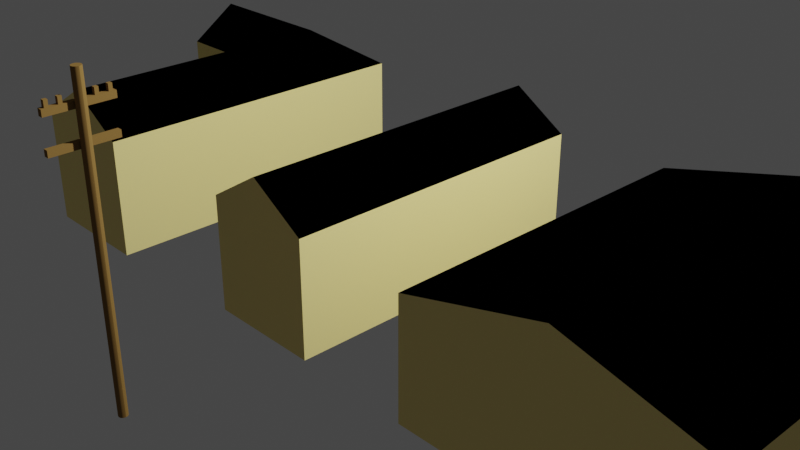 # Source: houses.blend  (saved by Blender 3.3.6; exported with 4.5.12 LTS)
import bpy
from mathutils import Matrix  # noqa: F401  (used for matrix-valued properties, if any)

bpy.ops.wm.read_factory_settings(use_empty=True)
scene = bpy.context.scene
scene.name = 'Scene'

# ---- collections
col_collection = bpy.data.collections.new('Collection'); scene.collection.children.link(col_collection)

# ---- images (referenced by path relative to the original .blend; pixels are not part of the script)
import os
ASSET_DIR = os.environ.get("B2B_ASSET_DIR", "")  # directory of the original .blend (textures are referenced by path, not embedded)
HERE = os.path.dirname(os.path.abspath(__file__))  # packed textures are extracted next to this script under _unpacked/

def load_image(name, relpath, width, height, colorspace="sRGB"):
    """Load a texture the original file referenced (path relative to the .blend, or extracted next to this script)."""
    p = next((c for c in (os.path.join(HERE, relpath), os.path.join(ASSET_DIR, relpath)) if relpath and os.path.exists(c)), "")
    if p:
        img = bpy.data.images.load(p, check_existing=True)
        img.name = name
    else:  # same state as the original file: an image datablock whose file is absent (Cycles renders it pink)
        img = bpy.data.images.new(name, width, height)
        img.source = "FILE"
        img.filepath = "//" + (relpath or name)
    img.colorspace_settings.name = colorspace
    return img
img_fencing_png = load_image('fencing.png', 'fencing.png', 1024, 1024, 'sRGB')

# ---- materials (node trees are filled in below, after node groups)
mat_material = bpy.data.materials.new('Material')
mat_material.alpha_threshold = 0.0
mat_material.use_transparent_shadow = False
mat_material.roughness = 0.5
mat_material.line_color = (0.0, 0.0, 0.0, 1.0)
mat_material_001 = bpy.data.materials.new('Material.001')
mat_material_001.use_transparent_shadow = False
mat_material_002 = bpy.data.materials.new('Material.002')
mat_material_002.use_transparent_shadow = False
mat_material_004 = bpy.data.materials.new('Material.004')
mat_material_004.use_transparent_shadow = False

# ---- node groups
ng_auto_smooth = bpy.data.node_groups.new('Auto Smooth', 'GeometryNodeTree')
_s = ng_auto_smooth.interface.new_socket(name='Geometry', in_out='OUTPUT', socket_type='NodeSocketGeometry')
_s = ng_auto_smooth.interface.new_socket(name='Geometry', in_out='INPUT', socket_type='NodeSocketGeometry')
_s = ng_auto_smooth.interface.new_socket(name='Angle', in_out='INPUT', socket_type='NodeSocketFloat')
_s.subtype = 'ANGLE'
_s.min_value = 0.0
_s.max_value = 3.142
ng_auto_smooth.is_modifier = True
_N = ng_auto_smooth.nodes; _L = ng_auto_smooth.links
n0 = _N.new('NodeGroupOutput'); n0.name = 'Group Output'; n0.location = (480, -100)
n1 = _N.new('NodeGroupInput'); n1.name = 'Group Input'; n1.location = (-420, -300)
n2 = _N.new('NodeGroupInput'); n2.name = 'Group Input.001'; n2.location = (-60, -100)
n3 = _N.new('GeometryNodeSetShadeSmooth'); n3.name = 'Set Shade Smooth'; n3.location = (120, -100)
n3.domain = 'EDGE'
n4 = _N.new('GeometryNodeSetShadeSmooth'); n4.name = 'Set Shade Smooth.001'; n4.location = (300, -100)
n5 = _N.new('GeometryNodeInputMeshEdgeAngle'); n5.name = 'Edge Angle'; n5.location = (-420, -220)
n6 = _N.new('GeometryNodeInputEdgeSmooth'); n6.name = 'Is Edge Smooth'; n6.location = (-60, -160)
n7 = _N.new('GeometryNodeInputShadeSmooth'); n7.name = 'Is Face Smooth'; n7.location = (-240, -340)
n8 = _N.new('FunctionNodeBooleanMath'); n8.name = 'Boolean Math'; n8.location = (-60, -220)
n9 = _N.new('FunctionNodeCompare'); n9.name = 'Compare'; n9.location = (-240, -180)
n9.operation = 'LESS_EQUAL'
_L.new(n5.outputs[0], n9.inputs[0])
_L.new(n4.outputs[0], n0.inputs[0])
_L.new(n1.outputs[1], n9.inputs[1])
_L.new(n9.outputs[0], n8.inputs[0])
_L.new(n7.outputs[0], n8.inputs[1])
_L.new(n2.outputs[0], n3.inputs[0])
_L.new(n6.outputs[0], n3.inputs[1])
_L.new(n3.outputs[0], n4.inputs[0])
_L.new(n8.outputs[0], n3.inputs[2])
n0.is_active_output = True

# ---- material node trees
mat_material.use_nodes = True; mat_material.node_tree.nodes.clear()
_N = mat_material.node_tree.nodes; _L = mat_material.node_tree.links
n0 = _N.new('ShaderNodeOutputMaterial'); n0.name = 'Material Output'; n0.location = (300, 300)
n1 = _N.new('ShaderNodeBsdfPrincipled'); n1.name = 'Principled BSDF'; n1.location = (10, 300)
n1.distribution = 'GGX'
n1.subsurface_method = 'RANDOM_WALK_SKIN'
n1.inputs[0].default_value = (0.0, 0.0, 0.0, 1.0)
n1.inputs[3].default_value = 1.45
n1.inputs[13].default_value = 0.0
n1.inputs[27].default_value = (0.0, 0.0, 0.0, 1.0)
n1.inputs[28].default_value = 1.0
_L.new(n1.outputs[0], n0.inputs[0])
n0.is_active_output = True
mat_material_001.use_nodes = True; mat_material_001.node_tree.nodes.clear()
_N = mat_material_001.node_tree.nodes; _L = mat_material_001.node_tree.links
n0 = _N.new('ShaderNodeBsdfPrincipled'); n0.name = 'Principled BSDF'; n0.location = (10, 300)
n0.distribution = 'GGX'
n0.subsurface_method = 'RANDOM_WALK_SKIN'
n0.inputs[0].default_value = (0.8829, 0.7613, 0.2848, 1.0)
n0.inputs[3].default_value = 1.45
n0.inputs[13].default_value = 0.0
n0.inputs[27].default_value = (0.0, 0.0, 0.0, 1.0)
n0.inputs[28].default_value = 1.0
n1 = _N.new('ShaderNodeOutputMaterial'); n1.name = 'Material Output'; n1.location = (300, 300)
_L.new(n0.outputs[0], n1.inputs[0])
n1.is_active_output = True
mat_material_002.use_nodes = True; mat_material_002.node_tree.nodes.clear()
_N = mat_material_002.node_tree.nodes; _L = mat_material_002.node_tree.links
n0 = _N.new('ShaderNodeBsdfPrincipled'); n0.name = 'Principled BSDF'; n0.location = (10, 300)
n0.distribution = 'GGX'
n0.subsurface_method = 'RANDOM_WALK_SKIN'
n0.inputs[0].default_value = (0.2286, 0.1354, 0.04052, 1.0)
n0.inputs[3].default_value = 1.45
n0.inputs[13].default_value = 0.0
n0.inputs[27].default_value = (0.0, 0.0, 0.0, 1.0)
n0.inputs[28].default_value = 1.0
n1 = _N.new('ShaderNodeOutputMaterial'); n1.name = 'Material Output'; n1.location = (300, 300)
_L.new(n0.outputs[0], n1.inputs[0])
n1.is_active_output = True
mat_material_004.use_nodes = True; mat_material_004.node_tree.nodes.clear()
_N = mat_material_004.node_tree.nodes; _L = mat_material_004.node_tree.links
n0 = _N.new('ShaderNodeBsdfPrincipled'); n0.name = 'Principled BSDF'; n0.location = (10, 300)
n0.distribution = 'GGX'
n0.subsurface_method = 'RANDOM_WALK_SKIN'
n0.inputs[3].default_value = 1.45
n0.inputs[27].default_value = (0.0, 0.0, 0.0, 1.0)
n0.inputs[28].default_value = 1.0
n1 = _N.new('ShaderNodeOutputMaterial'); n1.name = 'Material Output'; n1.location = (300, 300)
n2 = _N.new('ShaderNodeTexImage'); n2.name = 'Image Texture'; n2.location = (-280, 280)
n2.image = img_fencing_png
_L.new(n0.outputs[0], n1.inputs[0])
_L.new(n2.outputs[0], n0.inputs[0])
n1.is_active_output = True

# ---- world
world_world = bpy.data.worlds.new('World'); scene.world = world_world
world_world.use_nodes = True; world_world.node_tree.nodes.clear()
_N = world_world.node_tree.nodes; _L = world_world.node_tree.links
n0 = _N.new('ShaderNodeOutputWorld'); n0.name = 'World Output'; n0.location = (300, 300)
n1 = _N.new('ShaderNodeBackground'); n1.name = 'Background'; n1.location = (10, 300)
n1.inputs[0].default_value = (0.05088, 0.05088, 0.05088, 1.0)
_L.new(n1.outputs[0], n0.inputs[0])
n0.is_active_output = True
world_world.color = (0.05088, 0.05088, 0.05088)
world_world.use_sun_shadow = False
world_world.sun_shadow_jitter_overblur = 0.0

# ---- cameras
cam_camera = bpy.data.cameras.new('Camera')
cam_camera.clip_end = 100.0
cam_camera.ortho_scale = 7.314

# ---- lights
light_light = bpy.data.lights.new('Light', 'POINT')
light_light.transmission_factor = 0.0
light_light.energy = 1000.0
light_light.shadow_soft_size = 0.1
light_light.shadow_maximum_resolution = 0.006
light_light.use_absolute_resolution = True

# ---- meshes
me_cube = bpy.data.meshes.new('Cube')
me_cube.from_pydata([(1.0, 1.0, 1.0), (1.0, 1.0, -1.0), (1.0, -1.0, 1.0), (1.0, -1.0, -1.0), (-1.0, 1.0, 1.0), (-1.0, 1.0, -1.0), (-1.0, -1.0, 1.0), (-1.0, -1.0, -1.0), (0.0, -1.0, 1.618), (1.0, 0.0, 1.0), (-1.0, 0.0, 1.0), (0.0, 1.0, 1.618), (0.0, 0.0, 1.618)], [], [(12, 10, 6, 8), (3, 2, 8, 6, 7), (7, 6, 10, 4, 5), (5, 1, 3, 7), (1, 0, 9, 2, 3), (5, 4, 11, 0, 1), (9, 12, 8, 2), (0, 11, 12, 9), (11, 4, 10, 12)])
me_cube.polygons.foreach_set('material_index', [0, 1, 1, 1, 1, 1, 0, 0, 0])
_uv = me_cube.uv_layers.new(name='UVMap')
_uv.uv.foreach_set('vector', [0.75, 0.625, 0.875, 0.625, 0.875, 0.75, 0.75, 0.75, 0.375, 0.75, 0.625, 0.75, 0.625, 0.875, 0.625, 1.0, 0.375, 1.0, 0.375, 0.0, 0.625, 0.0, 0.625, 0.125, 0.625, 0.25, 0.375, 0.25, 0.125, 0.5, 0.375, 0.5, 0.375, 0.75, 0.125, 0.75, 0.375, 0.5, 0.625, 0.5, 0.625, 0.625, 0.625, 0.75, 0.375, 0.75, 0.375, 0.25, 0.625, 0.25, 0.625, 0.375, 0.625, 0.5, 0.375, 0.5, 0.625, 0.625, 0.75, 0.625, 0.75, 0.75, 0.625, 0.75, 0.625, 0.5, 0.75, 0.5, 0.75, 0.625, 0.625, 0.625, 0.75, 0.5, 0.875, 0.5, 0.875, 0.625, 0.75, 0.625])
me_cube.materials.append(mat_material)
me_cube.materials.append(mat_material_001)
me_cube.use_mirror_vertex_groups = False
me_cube.update()
me_cube_001 = bpy.data.meshes.new('Cube.001')
me_cube_001.from_pydata([(-1.0, -2.792, -1.0), (-1.0, -2.792, 1.0), (-1.0, 1.162, -1.0), (-1.0, 1.162, 1.0), (1.0, -2.792, -1.0), (1.0, -2.792, 1.0), (1.0, 1.162, -1.0), (1.0, 1.162, 1.0), (-1.0, 2.9, 1.0), (-1.0, 2.9, -1.0), (1.0, 2.9, -1.0), (1.0, 2.9, 1.0), (-2.54, 1.162, 1.0), (-2.54, 1.162, -1.0), (-2.54, 2.9, 1.0), (-2.54, 2.9, -1.0), (-1.0, -0.8149, 1.0), (0.0, 1.162, 1.602), (1.0, -0.8149, 1.0), (0.0, -2.792, 1.602), (0.0, 2.9, 1.0), (1.0, 2.031, 1.0), (-1.0, 2.031, 1.602), (-2.54, 2.031, 1.602), (-1.77, 1.162, 1.0), (-1.77, 2.9, 1.0), (-1.77, 2.031, 1.602), (0.0, -0.8149, 1.602), (0.0, 2.031, 1.602)], [], [(0, 1, 16, 3, 2), (17, 28, 3), (6, 7, 18, 5, 4), (4, 5, 19, 1, 0), (2, 6, 4, 0), (27, 16, 1, 19), (9, 8, 20, 11, 10), (9, 2, 13, 15), (7, 6, 10, 11, 21), (6, 2, 9, 10), (13, 12, 23, 14, 15), (2, 3, 24, 12, 13), (8, 9, 15, 14, 25), (26, 25, 14, 23), (24, 26, 23, 12), (3, 22, 26, 24), (22, 8, 25, 26), (18, 27, 19, 5), (7, 17, 27, 18), (17, 3, 16, 27), (22, 28, 20, 8), (22, 3, 28), (17, 7, 21, 28), (11, 28, 21), (20, 28, 11)])
me_cube_001.polygons.foreach_set('material_index', [1, 0, 1, 1, 0, 0, 1, 0, 1, 0, 1, 1, 1, 0, 0, 0, 0, 0, 0, 0, 0, 0, 0, 0, 0])
_uv = me_cube_001.uv_layers.new(name='UVMap')
_uv.uv.foreach_set('vector', [0.375, 0.0, 0.625, 0.0, 0.625, 0.125, 0.625, 0.25, 0.375, 0.25, 0.75, 0.5, 0.75, 0.5, 0.875, 0.5, 0.375, 0.5, 0.625, 0.5, 0.625, 0.625, 0.625, 0.75, 0.375, 0.75, 0.375, 0.75, 0.625, 0.75, 0.625, 0.875, 0.625, 1.0, 0.375, 1.0, 0.125, 0.5, 0.375, 0.5, 0.375, 0.75, 0.125, 0.75, 0.75, 0.625, 0.875, 0.625, 0.875, 0.75, 0.75, 0.75, 0.375, 0.25, 0.625, 0.25, 0.625, 0.375, 0.625, 0.5, 0.375, 0.5, 0.125, 0.5, 0.125, 0.5, 0.125, 0.5, 0.125, 0.5, 0.625, 0.5, 0.375, 0.5, 0.375, 0.5, 0.625, 0.5, 0.625, 0.5, 0.375, 0.5, 0.125, 0.5, 0.125, 0.5, 0.375, 0.5, 0.375, 0.25, 0.625, 0.25, 0.625, 0.25, 0.625, 0.25, 0.375, 0.25, 0.375, 0.25, 0.625, 0.25, 0.625, 0.25, 0.625, 0.25, 0.375, 0.25, 0.625, 0.25, 0.375, 0.25, 0.375, 0.25, 0.625, 0.25, 0.625, 0.25, 0.875, 0.5, 0.875, 0.5, 0.875, 0.5, 0.875, 0.5, 0.875, 0.5, 0.875, 0.5, 0.875, 0.5, 0.875, 0.5, 0.875, 0.5, 0.875, 0.5, 0.875, 0.5, 0.875, 0.5, 0.875, 0.5, 0.875, 0.5, 0.875, 0.5, 0.875, 0.5, 0.625, 0.625, 0.75, 0.625, 0.75, 0.75, 0.625, 0.75, 0.625, 0.5, 0.75, 0.5, 0.75, 0.625, 0.625, 0.625, 0.75, 0.5, 0.875, 0.5, 0.875, 0.625, 0.75, 0.625, 0.875, 0.5, 0.75, 0.5, 0.75, 0.5, 0.875, 0.5, 0.875, 0.5, 0.875, 0.5, 0.75, 0.5, 0.75, 0.5, 0.625, 0.5, 0.625, 0.5, 0.75, 0.5, 0.625, 0.5, 0.75, 0.5, 0.625, 0.5, 0.75, 0.5, 0.75, 0.5, 0.625, 0.5])
me_cube_001.materials.append(mat_material)
me_cube_001.materials.append(mat_material_001)
me_cube_001.update()
me_cube_002 = bpy.data.meshes.new('Cube.002')
me_cube_002.from_pydata([(2.38, 1.0, 1.0), (2.38, 1.0, -1.0), (2.38, -1.0, 1.0), (2.38, -1.0, -1.0), (-2.38, 1.0, 1.0), (-2.38, 1.0, -1.0), (-2.38, -1.0, 1.0), (-2.38, -1.0, -1.0), (-6.58e-07, -1.0, 1.618), (2.38, 0.0, 1.0), (-2.38, 0.0, 1.0), (-6.58e-07, 1.0, 1.618), (-6.58e-07, 0.0, 1.618)], [], [(12, 10, 6, 8), (3, 2, 8, 6, 7), (7, 6, 10, 4, 5), (5, 1, 3, 7), (1, 0, 9, 2, 3), (5, 4, 11, 0, 1), (9, 12, 8, 2), (0, 11, 12, 9), (11, 4, 10, 12)])
me_cube_002.polygons.foreach_set('material_index', [0, 1, 1, 0, 1, 1, 0, 0, 0])
_uv = me_cube_002.uv_layers.new(name='UVMap')
_uv.uv.foreach_set('vector', [0.75, 0.625, 0.875, 0.625, 0.875, 0.75, 0.75, 0.75, 0.375, 0.75, 0.625, 0.75, 0.625, 0.875, 0.625, 1.0, 0.375, 1.0, 0.375, 0.0, 0.625, 0.0, 0.625, 0.125, 0.625, 0.25, 0.375, 0.25, 0.125, 0.5, 0.375, 0.5, 0.375, 0.75, 0.125, 0.75, 0.375, 0.5, 0.625, 0.5, 0.625, 0.625, 0.625, 0.75, 0.375, 0.75, 0.375, 0.25, 0.625, 0.25, 0.625, 0.375, 0.625, 0.5, 0.375, 0.5, 0.625, 0.625, 0.75, 0.625, 0.75, 0.75, 0.625, 0.75, 0.625, 0.5, 0.75, 0.5, 0.75, 0.625, 0.625, 0.625, 0.75, 0.5, 0.875, 0.5, 0.875, 0.625, 0.75, 0.625])
me_cube_002.materials.append(mat_material)
me_cube_002.materials.append(mat_material_001)
me_cube_002.use_mirror_vertex_groups = False
me_cube_002.update()
me_cylinder = bpy.data.meshes.new('Cylinder')
me_cylinder.from_pydata([(0.0, 1.0, -1.0), (0.0, 1.0, 1.0), (0.5, 0.866, -1.0), (0.5, 0.866, 1.0), (0.866, 0.5, -1.0), (0.866, 0.5, 1.0), (1.0, 0.0, -1.0), (1.0, 0.0, 1.0), (0.866, -0.5, -1.0), (0.866, -0.5, 1.0), (0.5, -0.866, -1.0), (0.5, -0.866, 1.0), (0.0, -1.0, -1.0), (0.0, -1.0, 1.0), (-0.5, -0.866, -1.0), (-0.5, -0.866, 1.0), (-0.866, -0.5, -1.0), (-0.866, -0.5, 1.0), (-1.0, 0.0, -1.0), (-1.0, 0.0, 1.0), (-0.866, 0.5, -1.0), (-0.866, 0.5, 1.0), (-0.5, 0.866, -1.0), (-0.5, 0.866, 1.0), (-1.769, -6.727, 0.7806), (-1.769, -6.727, 0.821), (-1.769, 6.966, 0.7806), (-1.769, 6.966, 0.821), (-0.6599, -6.727, 0.7806), (-0.6599, -6.727, 0.821), (-0.6599, 6.966, 0.7806), (-0.6599, 6.966, 0.821), (-1.652, -6.037, 0.8172), (-1.652, -6.037, 0.8611), (-1.652, -5.249, 0.8172), (-1.652, -5.249, 0.8611), (-0.8646, -6.037, 0.8172), (-0.8646, -6.037, 0.8611), (-0.8646, -5.249, 0.8172), (-0.8646, -5.249, 0.8611), (-1.652, -3.554, 0.8172), (-1.652, -3.554, 0.8611), (-1.652, -2.766, 0.8172), (-1.652, -2.766, 0.8611), (-0.8646, -3.554, 0.8172), (-0.8646, -3.554, 0.8611), (-0.8646, -2.766, 0.8172), (-0.8646, -2.766, 0.8611), (-1.652, 3.061, 0.8172), (-1.652, 3.061, 0.8611), (-1.652, 3.848, 0.8172), (-1.652, 3.848, 0.8611), (-0.8646, 3.061, 0.8172), (-0.8646, 3.061, 0.8611), (-0.8646, 3.848, 0.8172), (-0.8646, 3.848, 0.8611), (-1.652, 5.623, 0.8172), (-1.652, 5.623, 0.8611), (-1.652, 6.41, 0.8172), (-1.652, 6.41, 0.8611), (-0.8646, 5.623, 0.8172), (-0.8646, 5.623, 0.8611), (-0.8646, 6.41, 0.8172), (-0.8646, 6.41, 0.8611), (-1.769, -6.727, 0.574), (-1.769, -6.727, 0.6144), (-1.769, 6.966, 0.574), (-1.769, 6.966, 0.6144), (-0.6599, -6.727, 0.574), (-0.6599, -6.727, 0.6144), (-0.6599, 6.966, 0.574), (-0.6599, 6.966, 0.6144)], [], [(0, 1, 3, 2), (2, 3, 5, 4), (4, 5, 7, 6), (6, 7, 9, 8), (8, 9, 11, 10), (10, 11, 13, 12), (12, 13, 15, 14), (14, 15, 17, 16), (16, 17, 19, 18), (18, 19, 21, 20), (3, 1, 23, 21, 19, 17, 15, 13, 11, 9, 7, 5), (20, 21, 23, 22), (22, 23, 1, 0), (0, 2, 4, 6, 8, 10, 12, 14, 16, 18, 20, 22), (24, 25, 27, 26), (26, 27, 31, 30), (30, 31, 29, 28), (28, 29, 25, 24), (26, 30, 28, 24), (31, 27, 25, 29), (32, 33, 35, 34), (34, 35, 39, 38), (38, 39, 37, 36), (36, 37, 33, 32), (34, 38, 36, 32), (39, 35, 33, 37), (40, 41, 43, 42), (42, 43, 47, 46), (46, 47, 45, 44), (44, 45, 41, 40), (42, 46, 44, 40), (47, 43, 41, 45), (48, 49, 51, 50), (50, 51, 55, 54), (54, 55, 53, 52), (52, 53, 49, 48), (50, 54, 52, 48), (55, 51, 49, 53), (56, 57, 59, 58), (58, 59, 63, 62), (62, 63, 61, 60), (60, 61, 57, 56), (58, 62, 60, 56), (63, 59, 57, 61), (64, 65, 67, 66), (66, 67, 71, 70), (70, 71, 69, 68), (68, 69, 65, 64), (66, 70, 68, 64), (71, 67, 65, 69)])
me_cylinder.polygons.foreach_set('use_smooth', [True] * 50)
_uv = me_cylinder.uv_layers.new(name='UVMap')
_uv.uv.foreach_set('vector', [1.0, 0.5, 1.0, 1.0, 0.9167, 1.0, 0.9167, 0.5, 0.9167, 0.5, 0.9167, 1.0, 0.8333, 1.0, 0.8333, 0.5, 0.8333, 0.5, 0.8333, 1.0, 0.75, 1.0, 0.75, 0.5, 0.75, 0.5, 0.75, 1.0, 0.6667, 1.0, 0.6667, 0.5, 0.6667, 0.5, 0.6667, 1.0, 0.5833, 1.0, 0.5833, 0.5, 0.5833, 0.5, 0.5833, 1.0, 0.5, 1.0, 0.5, 0.5, 0.5, 0.5, 0.5, 1.0, 0.4167, 1.0, 0.4167, 0.5, 0.4167, 0.5, 0.4167, 1.0, 0.3333, 1.0, 0.3333, 0.5, 0.3333, 0.5, 0.3333, 1.0, 0.25, 1.0, 0.25, 0.5, 0.25, 0.5, 0.25, 1.0, 0.1667, 1.0, 0.1667, 0.5, 0.37, 0.4578, 0.25, 0.49, 0.13, 0.4578, 0.04215, 0.37, 0.01, 0.25, 0.04215, 0.13, 0.13, 0.04215, 0.25, 0.01, 0.37, 0.04215, 0.4578, 0.13, 0.49, 0.25, 0.4578, 0.37, 0.1667, 0.5, 0.1667, 1.0, 0.08333, 1.0, 0.08333, 0.5, 0.08333, 0.5, 0.08333, 1.0, 7.451e-08, 1.0, 7.451e-08, 0.5, 0.75, 0.49, 0.87, 0.4578, 0.9578, 0.37, 0.99, 0.25, 0.9578, 0.13, 0.87, 0.04215, 0.75, 0.01, 0.63, 0.04215, 0.5422, 0.13, 0.51, 0.25, 0.5422, 0.37, 0.63, 0.4578, 0.375, 0.0, 0.625, 0.0, 0.625, 0.25, 0.375, 0.25, 0.375, 0.25, 0.625, 0.25, 0.625, 0.5, 0.375, 0.5, 0.375, 0.5, 0.625, 0.5, 0.625, 0.75, 0.375, 0.75, 0.375, 0.75, 0.625, 0.75, 0.625, 1.0, 0.375, 1.0, 0.125, 0.5, 0.375, 0.5, 0.375, 0.75, 0.125, 0.75, 0.625, 0.5, 0.875, 0.5, 0.875, 0.75, 0.625, 0.75, 0.375, 0.0, 0.625, 0.0, 0.625, 0.25, 0.375, 0.25, 0.375, 0.25, 0.625, 0.25, 0.625, 0.5, 0.375, 0.5, 0.375, 0.5, 0.625, 0.5, 0.625, 0.75, 0.375, 0.75, 0.375, 0.75, 0.625, 0.75, 0.625, 1.0, 0.375, 1.0, 0.125, 0.5, 0.375, 0.5, 0.375, 0.75, 0.125, 0.75, 0.625, 0.5, 0.875, 0.5, 0.875, 0.75, 0.625, 0.75, 0.375, 0.0, 0.625, 0.0, 0.625, 0.25, 0.375, 0.25, 0.375, 0.25, 0.625, 0.25, 0.625, 0.5, 0.375, 0.5, 0.375, 0.5, 0.625, 0.5, 0.625, 0.75, 0.375, 0.75, 0.375, 0.75, 0.625, 0.75, 0.625, 1.0, 0.375, 1.0, 0.125, 0.5, 0.375, 0.5, 0.375, 0.75, 0.125, 0.75, 0.625, 0.5, 0.875, 0.5, 0.875, 0.75, 0.625, 0.75, 0.375, 0.0, 0.625, 0.0, 0.625, 0.25, 0.375, 0.25, 0.375, 0.25, 0.625, 0.25, 0.625, 0.5, 0.375, 0.5, 0.375, 0.5, 0.625, 0.5, 0.625, 0.75, 0.375, 0.75, 0.375, 0.75, 0.625, 0.75, 0.625, 1.0, 0.375, 1.0, 0.125, 0.5, 0.375, 0.5, 0.375, 0.75, 0.125, 0.75, 0.625, 0.5, 0.875, 0.5, 0.875, 0.75, 0.625, 0.75, 0.375, 0.0, 0.625, 0.0, 0.625, 0.25, 0.375, 0.25, 0.375, 0.25, 0.625, 0.25, 0.625, 0.5, 0.375, 0.5, 0.375, 0.5, 0.625, 0.5, 0.625, 0.75, 0.375, 0.75, 0.375, 0.75, 0.625, 0.75, 0.625, 1.0, 0.375, 1.0, 0.125, 0.5, 0.375, 0.5, 0.375, 0.75, 0.125, 0.75, 0.625, 0.5, 0.875, 0.5, 0.875, 0.75, 0.625, 0.75, 0.375, 0.0, 0.625, 0.0, 0.625, 0.25, 0.375, 0.25, 0.375, 0.25, 0.625, 0.25, 0.625, 0.5, 0.375, 0.5, 0.375, 0.5, 0.625, 0.5, 0.625, 0.75, 0.375, 0.75, 0.375, 0.75, 0.625, 0.75, 0.625, 1.0, 0.375, 1.0, 0.125, 0.5, 0.375, 0.5, 0.375, 0.75, 0.125, 0.75, 0.625, 0.5, 0.875, 0.5, 0.875, 0.75, 0.625, 0.75])
me_cylinder.materials.append(mat_material_002)
me_cylinder.update()
me_cube_004 = bpy.data.meshes.new('Cube.004')
me_cube_004.from_pydata([(-3.438, -3.438, -0.4828), (-3.438, -3.438, 0.4828), (-3.438, 3.438, -0.4828), (-3.438, 3.438, 0.4828), (3.438, -3.438, -0.4828), (3.438, -3.438, 0.4828), (3.438, 3.438, -0.4828), (3.438, 3.438, 0.4828)], [], [(0, 1, 3, 2), (2, 3, 7, 6), (6, 7, 5, 4), (4, 5, 1, 0)])
_uv = me_cube_004.uv_layers.new(name='UVMap')
_uv.uv.foreach_set('vector', [-59.33, -7.903, -59.33, 8.903, 60.33, 8.903, 60.33, -7.903, -59.33, -7.903, -59.33, 8.903, 60.33, 8.903, 60.33, -7.903, 60.33, -7.903, 60.33, 8.903, -59.33, 8.903, -59.33, -7.903, 60.33, -7.903, 60.33, 8.903, -59.33, 8.903, -59.33, -7.903])
me_cube_004.materials.append(mat_material_004)
me_cube_004.update()

# ---- objects
ob_cube = bpy.data.objects.new('Cube', me_cube)
ob_light = bpy.data.objects.new('Light', light_light)
ob_camera = bpy.data.objects.new('Camera', cam_camera)
ob_cube_001 = bpy.data.objects.new('Cube.001', me_cube_001)
ob_cube_002 = bpy.data.objects.new('Cube.002', me_cube_002)
ob_cylinder = bpy.data.objects.new('Cylinder', me_cylinder)
ob_cube_003 = bpy.data.objects.new('Cube.003', me_cube_004)

# ---- transforms, parenting, visibility, modifiers, constraints
ob_cube.location = (0.7205, -0.5605, 0.7105)
ob_cube.scale = (0.3917, 1.114, 0.3917)
ob_cube.lock_rotations_4d = False
ob_cube.empty_display_type = 'ARROWS'
ob_cube.lineart.crease_threshold = 0.0
ob_light.location = (3.306, 0.07714, 4.455)
ob_light.rotation_euler = (0.6503, 0.05522, 1.866)
ob_light.scale = (0.6342, 0.6342, 0.6342)
ob_light.lock_rotations_4d = False
ob_light.empty_display_type = 'ARROWS'
ob_light.color = (0.0, 0.0, 0.0, 0.0)
ob_light.lineart.crease_threshold = 0.0
ob_camera.location = (5.387, -4.953, 3.855)
ob_camera.rotation_euler = (1.109, 0.0, 0.8149)
ob_camera.scale = (0.6342, 0.6342, 0.6342)
ob_camera.lock_rotations_4d = False
ob_camera.empty_display_type = 'ARROWS'
ob_camera.color = (0.0, 0.0, 0.0, 0.0)
ob_camera.display_type = 'WIRE'
ob_camera.lineart.crease_threshold = 0.0
ob_cube_001.location = (-1.172, -0.5605, 0.7105)
ob_cube_001.scale = (0.4153, 0.4153, 0.4153)
ob_cube_002.location = (2.855, -0.5605, 0.7105)
ob_cube_002.scale = (0.3966, 1.128, 0.3966)
ob_cube_002.lock_rotations_4d = False
ob_cube_002.empty_display_type = 'ARROWS'
ob_cube_002.lineart.crease_threshold = 0.0
ob_cylinder.location = (0.7205, -2.636, 1.212)
ob_cylinder.scale = (0.02918, 0.02918, 1.0)
_m = ob_cylinder.modifiers.new('Auto Smooth', 'NODES')
_m.node_group = ng_auto_smooth
_gi = [s.identifier for s in ng_auto_smooth.interface.items_tree if s.item_type == 'SOCKET' and s.in_out == 'INPUT']
_m[_gi[1]] = 0.5236  # Angle
ob_cube_003.location = (0.0, 0.0, 0.0)
ob_cube_003.scale = (-10.3, -10.3, -2.623)

# ---- collection membership
col_collection.objects.link(ob_cube)
col_collection.objects.link(ob_light)
col_collection.objects.link(ob_camera)
col_collection.objects.link(ob_cube_001)
col_collection.objects.link(ob_cube_002)
col_collection.objects.link(ob_cylinder)
col_collection.objects.link(ob_cube_003)

# ---- scene / render settings (as saved in the file)
scene.camera = ob_camera
scene.frame_start = 1; scene.frame_end = 250; scene.frame_set(1)
scene.render.engine = 'BLENDER_EEVEE_NEXT'
scene.cycles.sampling_pattern = 'TABULATED_SOBOL'
scene.cycles.use_light_tree = False
scene.view_settings.view_transform = 'Filmic'
bpy.context.view_layer.update()
